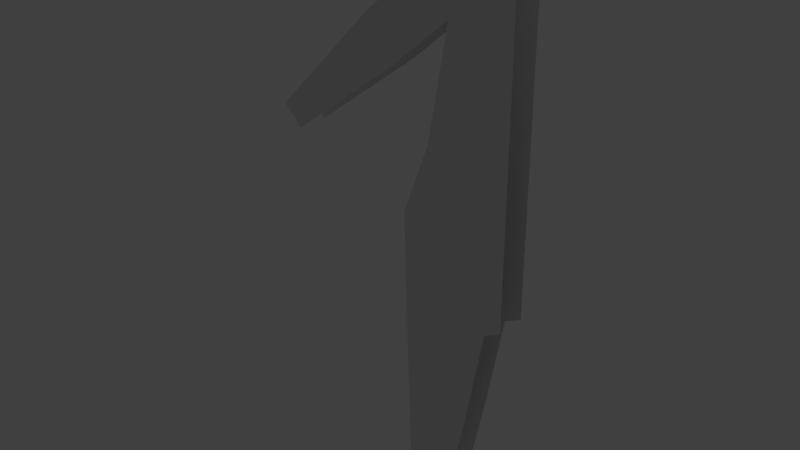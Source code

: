 # Source: playerIdea.blend  (saved by Blender 2.76.0; exported with 4.5.12 LTS)
import bpy
from mathutils import Matrix  # noqa: F401  (used for matrix-valued properties, if any)

bpy.ops.wm.read_factory_settings(use_empty=True)
scene = bpy.context.scene
scene.name = 'Scene'

# ---- collections
col_collection_1 = bpy.data.collections.new('Collection 1'); scene.collection.children.link(col_collection_1)

# ---- materials (node trees are filled in below, after node groups)
mat_material = bpy.data.materials.new('Material')
mat_material.alpha_threshold = 0.0
mat_material.use_transparent_shadow = False
mat_material.roughness = 0.5
mat_material.line_color = (0.0, 0.0, 0.0, 1.0)
mat_material_001 = bpy.data.materials.new('Material.001')
mat_material_001.alpha_threshold = 0.0
mat_material_001.use_transparent_shadow = False
mat_material_001.roughness = 0.5
mat_material_001.line_color = (0.0, 0.0, 0.0, 1.0)

# ---- material node trees

# ---- world
world_world = bpy.data.worlds.new('World'); scene.world = world_world
world_world.color = (0.05088, 0.05088, 0.05088)
world_world.use_sun_shadow = False
world_world.sun_shadow_jitter_overblur = 0.0
world_world.cycles.sampling_method = 'MANUAL'
world_world.cycles.sample_map_resolution = 256

# ---- cameras
cam_camera = bpy.data.cameras.new('Camera')
cam_camera.clip_end = 100.0
cam_camera.lens = 35.0
cam_camera.sensor_width = 32.0
cam_camera.sensor_height = 18.0
cam_camera.ortho_scale = 7.314
cam_camera.dof.focus_distance = 0.0
cam_camera.dof.aperture_fstop = 128.0

# ---- lights
light_lamp = bpy.data.lights.new('Lamp', 'POINT')
light_lamp.transmission_factor = 0.0
light_lamp.cutoff_distance = 30.0
light_lamp.energy = 100.0
light_lamp.shadow_buffer_clip_start = 1.001
light_lamp.shadow_soft_size = 0.1
light_lamp.shadow_maximum_resolution = 0.006
light_lamp.use_absolute_resolution = True
light_lamp.cycles.use_multiple_importance_sampling = False

# ---- meshes
me_cube = bpy.data.meshes.new('Cube')
me_cube.from_pydata([(-0.6151, 1.192e-07, -1.102), (0.08491, 2.98e-07, 2.493), (1.085, 5.96e-08, -2.452), (1.085, -1.788e-07, 3.018), (0.5849, 5.96e-08, -1.102), (0.08491, 2.384e-07, 1.783), (0.5849, 5.96e-08, 3.018), (-0.2151, 1.788e-07, 0.01257), (0.3849, 1.788e-07, 2.593), (1.085, 0.0, 0.01257), (1.085, -5.96e-08, 1.783), (0.5849, 5.96e-08, 0.01257), (0.5849, 5.96e-08, 1.783), (0.4849, 1.192e-07, 3.018), (-0.4151, 2.98e-07, 2.348), (-0.3101, 2.98e-07, 2.15), (0.5849, 5.96e-08, 2.6), (-0.1626, 2.98e-07, 1.966), (-1.232, 4.172e-07, 1.699), (-2.898, 6.557e-07, -0.04105), (-2.593, 6.557e-07, -0.3558), (-0.908, 4.768e-07, 0.9217), (-0.5997, 2.98e-07, -1.979), (1.085, 5.96e-08, -1.095), (0.8227, 5.96e-08, -2.581), (0.5303, 5.96e-08, -4.211), (-0.5155, 5.96e-08, -4.2), (-0.4368, 5.96e-08, -6.044), (0.1592, 5.96e-08, -6.044)], [], [(14, 15, 17, 5, 1), (4, 11, 7, 0), (5, 7, 11, 12), (12, 11, 9, 10), (10, 3, 6, 16, 12), (8, 16, 6, 13), (1, 5, 12, 16, 8), (17, 21, 5), (15, 21, 17), (14, 18, 15), (18, 21, 15), (19, 20, 21, 18), (9, 11, 4, 23), (23, 4, 2), (0, 22, 2, 4), (22, 24, 2), (26, 27, 28, 25), (22, 26, 25, 24)])
me_cube.materials.append(mat_material)
me_cube.use_remesh_preserve_volume = False
me_cube.use_remesh_preserve_attributes = False
me_cube.use_mirror_vertex_groups = False
me_cube.update()
me_cube_001 = bpy.data.meshes.new('Cube.001')
me_cube_001.from_pydata([(-0.6151, 1.192e-07, -1.102), (0.08491, 2.98e-07, 2.493), (1.085, 5.96e-08, -2.452), (1.085, -1.788e-07, 3.018), (0.5849, 5.96e-08, -1.102), (0.08491, 2.384e-07, 1.783), (0.5849, 5.96e-08, 3.018), (-0.2151, 1.788e-07, 0.01257), (0.3849, 1.788e-07, 2.593), (1.085, 0.0, 0.01257), (1.085, -5.96e-08, 1.783), (0.5849, 5.96e-08, 0.01257), (0.5849, 5.96e-08, 1.783), (0.4849, 1.192e-07, 3.018), (-0.4151, 2.98e-07, 2.348), (-0.3101, 2.98e-07, 2.15), (0.5849, 5.96e-08, 2.6), (-0.1626, 2.98e-07, 1.966), (-1.232, 4.172e-07, 1.699), (-2.898, 6.557e-07, -0.04105), (-2.593, 6.557e-07, -0.3558), (-0.908, 4.768e-07, 0.9217), (-0.5997, 2.98e-07, -1.979), (1.085, 5.96e-08, -1.095), (0.8227, 5.96e-08, -2.581), (0.5303, 5.96e-08, -4.211), (-0.5155, 5.96e-08, -4.2), (-0.4368, 5.96e-08, -6.044), (0.1592, 5.96e-08, -6.044)], [], [(14, 1, 5, 17, 15), (4, 0, 7, 11), (5, 12, 11, 7), (12, 10, 9, 11), (10, 12, 16, 6, 3), (8, 13, 6, 16), (1, 8, 16, 12, 5), (17, 5, 21), (15, 17, 21), (14, 15, 18), (18, 15, 21), (19, 18, 21, 20), (9, 23, 4, 11), (23, 2, 4), (0, 4, 2, 22), (22, 2, 24), (26, 25, 28, 27), (22, 24, 25, 26)])
me_cube_001.materials.append(mat_material_001)
me_cube_001.use_remesh_preserve_volume = False
me_cube_001.use_remesh_preserve_attributes = False
me_cube_001.use_mirror_vertex_groups = False
me_cube_001.update()

# ---- objects
ob_cube = bpy.data.objects.new('Cube', me_cube)
ob_lamp = bpy.data.objects.new('Lamp', light_lamp)
ob_camera = bpy.data.objects.new('Camera', cam_camera)
ob_cube_001 = bpy.data.objects.new('Cube.001', me_cube_001)

# ---- transforms, parenting, visibility, modifiers, constraints
ob_cube.location = (-1.085, 0.0238, -0.5126)
ob_cube.lock_rotations_4d = False
ob_cube.empty_display_type = 'ARROWS'
ob_cube.lineart.crease_threshold = 0.0
ob_lamp.location = (4.076, 1.005, 5.904)
ob_lamp.rotation_euler = (0.6503, 0.05522, 1.866)
ob_lamp.lock_rotations_4d = False
ob_lamp.empty_display_type = 'ARROWS'
ob_lamp.color = (0.0, 0.0, 0.0, 0.0)
ob_lamp.lineart.crease_threshold = 0.0
ob_camera.location = (7.481, -6.508, 5.344)
ob_camera.rotation_euler = (1.109, 0.01082, 0.8149)
ob_camera.lock_rotations_4d = False
ob_camera.empty_display_type = 'ARROWS'
ob_camera.color = (0.0, 0.0, 0.0, 0.0)
ob_camera.display_type = 'WIRE'
ob_camera.lineart.crease_threshold = 0.0
ob_cube_001.location = (-1.085, 0.5238, -0.5126)
ob_cube_001.lock_rotations_4d = False
ob_cube_001.empty_display_type = 'ARROWS'
ob_cube_001.lineart.crease_threshold = 0.0

# ---- collection membership
col_collection_1.objects.link(ob_cube)
col_collection_1.objects.link(ob_lamp)
col_collection_1.objects.link(ob_camera)
col_collection_1.objects.link(ob_cube_001)

# ---- scene / render settings (as saved in the file)
scene.camera = ob_cube
scene.frame_start = 1; scene.frame_end = 250; scene.frame_set(1)
scene.render.engine = 'BLENDER_EEVEE_NEXT'
scene.render.resolution_percentage = 50
scene.render.dither_intensity = 0.0
scene.cycles.use_denoising = False
scene.cycles.samples = 10
scene.cycles.sampling_pattern = 'TABULATED_SOBOL'
scene.cycles.light_sampling_threshold = 0.0
scene.cycles.use_adaptive_sampling = False
scene.cycles.use_light_tree = False
scene.cycles.blur_glossy = 0.0
scene.cycles.pixel_filter_type = 'GAUSSIAN'
scene.cycles.sample_clamp_indirect = 0.0
scene.view_settings.view_transform = 'Standard'
bpy.context.view_layer.update()

# ---- added for rendering (the .blend has no active camera): camera
cam_auto = bpy.data.cameras.new('AutoCamera')
cam_auto.lens = 50.0
cam_auto.sensor_width = 36.0
cam_auto.clip_end = 1000.0
ob_auto_camera = bpy.data.objects.new('AutoCamera', cam_auto)
scene.collection.objects.link(ob_auto_camera)
ob_auto_camera.location = (7.17841, -10.7302, 5.31015)
ob_auto_camera.rotation_euler = (1.09748, -7.21219e-08, 0.694738)
scene.camera = ob_auto_camera
bpy.context.view_layer.update()
